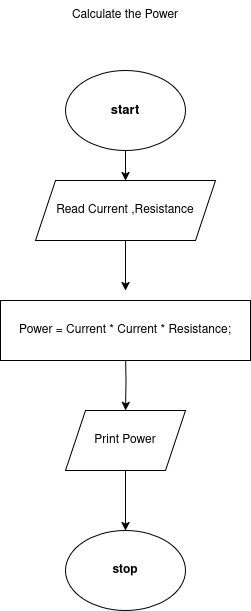

The diagram above was exported from draw.io. Its source (the exported page's mxGraphModel, read from the mxfile embedded in the PNG):
<mxGraphModel dx="1434" dy="698" grid="1" gridSize="10" guides="1" tooltips="1" connect="1" arrows="1" fold="1" page="1" pageScale="1" pageWidth="850" pageHeight="1100" math="0" shadow="0">
  <root>
    <mxCell id="0" />
    <mxCell id="1" parent="0" />
    <mxCell id="PWYuXIfXqLr_8QXN7Mat-39" value="" style="edgeStyle=orthogonalEdgeStyle;rounded=0;orthogonalLoop=1;jettySize=auto;html=1;" edge="1" parent="1" source="PWYuXIfXqLr_8QXN7Mat-40" target="PWYuXIfXqLr_8QXN7Mat-41">
      <mxGeometry relative="1" as="geometry" />
    </mxCell>
    <mxCell id="PWYuXIfXqLr_8QXN7Mat-40" value="&lt;h4 style=&quot;font-size: 13px;&quot;&gt;&lt;font style=&quot;font-size: 13px;&quot;&gt;start&lt;/font&gt;&lt;/h4&gt;" style="ellipse;whiteSpace=wrap;html=1;" vertex="1" parent="1">
      <mxGeometry x="360" y="150" width="120" height="80" as="geometry" />
    </mxCell>
    <mxCell id="PWYuXIfXqLr_8QXN7Mat-41" value="Read Current ,Resistance" style="shape=parallelogram;perimeter=parallelogramPerimeter;whiteSpace=wrap;html=1;fixedSize=1;" vertex="1" parent="1">
      <mxGeometry x="330" y="260" width="180" height="60" as="geometry" />
    </mxCell>
    <mxCell id="PWYuXIfXqLr_8QXN7Mat-42" value="" style="edgeStyle=orthogonalEdgeStyle;rounded=0;orthogonalLoop=1;jettySize=auto;html=1;" edge="1" parent="1" source="PWYuXIfXqLr_8QXN7Mat-43" target="PWYuXIfXqLr_8QXN7Mat-44">
      <mxGeometry relative="1" as="geometry" />
    </mxCell>
    <mxCell id="PWYuXIfXqLr_8QXN7Mat-43" value="Print Power" style="shape=parallelogram;perimeter=parallelogramPerimeter;whiteSpace=wrap;html=1;fixedSize=1;" vertex="1" parent="1">
      <mxGeometry x="360" y="490" width="120" height="60" as="geometry" />
    </mxCell>
    <mxCell id="PWYuXIfXqLr_8QXN7Mat-44" value="&lt;h4&gt;stop&lt;/h4&gt;" style="ellipse;whiteSpace=wrap;html=1;" vertex="1" parent="1">
      <mxGeometry x="360" y="610" width="120" height="80" as="geometry" />
    </mxCell>
    <mxCell id="PWYuXIfXqLr_8QXN7Mat-45" value="" style="edgeStyle=orthogonalEdgeStyle;rounded=0;orthogonalLoop=1;jettySize=auto;html=1;" edge="1" parent="1" target="PWYuXIfXqLr_8QXN7Mat-43">
      <mxGeometry relative="1" as="geometry">
        <mxPoint x="420" y="430" as="sourcePoint" />
      </mxGeometry>
    </mxCell>
    <mxCell id="PWYuXIfXqLr_8QXN7Mat-46" value="" style="endArrow=classic;html=1;rounded=0;entryX=0.5;entryY=0;entryDx=0;entryDy=0;" edge="1" parent="1">
      <mxGeometry width="50" height="50" relative="1" as="geometry">
        <mxPoint x="420" y="320" as="sourcePoint" />
        <mxPoint x="420" y="370" as="targetPoint" />
      </mxGeometry>
    </mxCell>
    <mxCell id="PWYuXIfXqLr_8QXN7Mat-47" value="Power = Current * Current * Resistance;" style="rounded=0;whiteSpace=wrap;html=1;" vertex="1" parent="1">
      <mxGeometry x="295" y="380" width="250" height="60" as="geometry" />
    </mxCell>
    <mxCell id="PWYuXIfXqLr_8QXN7Mat-48" value="Calculate the Power" style="text;html=1;align=center;verticalAlign=middle;whiteSpace=wrap;rounded=0;" vertex="1" parent="1">
      <mxGeometry x="330" y="80" width="180" height="30" as="geometry" />
    </mxCell>
  </root>
</mxGraphModel>